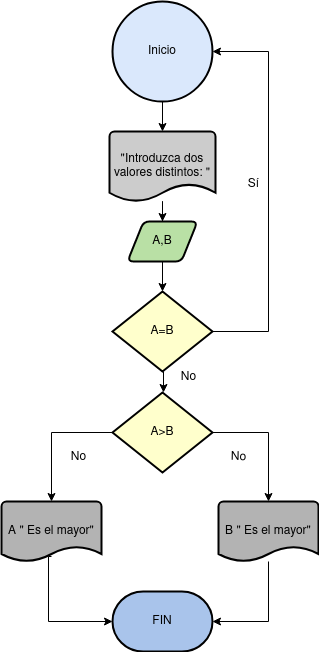

The diagram above was exported from draw.io. Its source (the exported page's mxGraphModel, read from the mxfile embedded in the PNG):
<mxGraphModel dx="1434" dy="795" grid="1" gridSize="10" guides="1" tooltips="1" connect="1" arrows="1" fold="1" page="1" pageScale="1" pageWidth="1600" pageHeight="900" math="0" shadow="0">
  <root>
    <mxCell id="0" />
    <mxCell id="1" parent="0" />
    <mxCell id="y5dp9cGty_VTsqEPSCK4-1" value="&lt;div&gt;Inicio&lt;/div&gt;" style="strokeWidth=2;html=1;shape=mxgraph.flowchart.start_2;whiteSpace=wrap;fillColor=#dae8fc;strokeColor=#000000;" vertex="1" parent="1">
      <mxGeometry x="364" y="20" width="100" height="100" as="geometry" />
    </mxCell>
    <mxCell id="y5dp9cGty_VTsqEPSCK4-6" value="" style="edgeStyle=orthogonalEdgeStyle;rounded=0;orthogonalLoop=1;jettySize=auto;html=1;" edge="1" parent="1" source="y5dp9cGty_VTsqEPSCK4-2" target="y5dp9cGty_VTsqEPSCK4-4">
      <mxGeometry relative="1" as="geometry" />
    </mxCell>
    <mxCell id="y5dp9cGty_VTsqEPSCK4-2" value="&quot;Introduzca dos valores distintos: &quot;" style="strokeWidth=2;html=1;shape=mxgraph.flowchart.document2;whiteSpace=wrap;size=0.25;fillColor=#CCCCCC;" vertex="1" parent="1">
      <mxGeometry x="361" y="150" width="106" height="70" as="geometry" />
    </mxCell>
    <mxCell id="y5dp9cGty_VTsqEPSCK4-3" style="edgeStyle=orthogonalEdgeStyle;rounded=0;orthogonalLoop=1;jettySize=auto;html=1;entryX=0.5;entryY=0;entryDx=0;entryDy=0;entryPerimeter=0;" edge="1" parent="1" source="y5dp9cGty_VTsqEPSCK4-1" target="y5dp9cGty_VTsqEPSCK4-2">
      <mxGeometry relative="1" as="geometry" />
    </mxCell>
    <mxCell id="y5dp9cGty_VTsqEPSCK4-4" value="A,B" style="shape=parallelogram;html=1;strokeWidth=2;perimeter=parallelogramPerimeter;whiteSpace=wrap;rounded=1;arcSize=12;size=0.23;fillColor=#B9E0A5;" vertex="1" parent="1">
      <mxGeometry x="379" y="240" width="70" height="40" as="geometry" />
    </mxCell>
    <mxCell id="y5dp9cGty_VTsqEPSCK4-12" value="" style="edgeStyle=orthogonalEdgeStyle;rounded=0;orthogonalLoop=1;jettySize=auto;html=1;" edge="1" parent="1">
      <mxGeometry x="-0.0476" y="15" relative="1" as="geometry">
        <mxPoint x="415" y="390" as="sourcePoint" />
        <mxPoint x="415" y="411" as="targetPoint" />
        <mxPoint as="offset" />
      </mxGeometry>
    </mxCell>
    <mxCell id="y5dp9cGty_VTsqEPSCK4-7" value="A=B" style="strokeWidth=2;html=1;shape=mxgraph.flowchart.decision;whiteSpace=wrap;fillColor=#FFFFCC;" vertex="1" parent="1">
      <mxGeometry x="364" y="310" width="100" height="80" as="geometry" />
    </mxCell>
    <mxCell id="y5dp9cGty_VTsqEPSCK4-8" style="edgeStyle=orthogonalEdgeStyle;rounded=0;orthogonalLoop=1;jettySize=auto;html=1;entryX=0.5;entryY=0;entryDx=0;entryDy=0;entryPerimeter=0;" edge="1" parent="1" source="y5dp9cGty_VTsqEPSCK4-4" target="y5dp9cGty_VTsqEPSCK4-7">
      <mxGeometry relative="1" as="geometry" />
    </mxCell>
    <mxCell id="y5dp9cGty_VTsqEPSCK4-9" value="&lt;div&gt;&lt;br&gt;&lt;/div&gt;" style="edgeStyle=orthogonalEdgeStyle;rounded=0;orthogonalLoop=1;jettySize=auto;html=1;entryX=1;entryY=0.5;entryDx=0;entryDy=0;entryPerimeter=0;" edge="1" parent="1" source="y5dp9cGty_VTsqEPSCK4-7" target="y5dp9cGty_VTsqEPSCK4-1">
      <mxGeometry x="-0.051" y="10" relative="1" as="geometry">
        <Array as="points">
          <mxPoint x="520" y="350" />
          <mxPoint x="520" y="70" />
        </Array>
        <mxPoint as="offset" />
      </mxGeometry>
    </mxCell>
    <mxCell id="y5dp9cGty_VTsqEPSCK4-11" value="A&amp;gt;B" style="strokeWidth=2;html=1;shape=mxgraph.flowchart.decision;whiteSpace=wrap;fillColor=#FFFFCC;" vertex="1" parent="1">
      <mxGeometry x="364" y="411" width="100" height="80" as="geometry" />
    </mxCell>
    <mxCell id="y5dp9cGty_VTsqEPSCK4-14" value="A &quot; Es el mayor&quot;" style="strokeWidth=2;html=1;shape=mxgraph.flowchart.document2;whiteSpace=wrap;size=0.25;fillColor=#B3B3B3;" vertex="1" parent="1">
      <mxGeometry x="253" y="520" width="100" height="60" as="geometry" />
    </mxCell>
    <mxCell id="y5dp9cGty_VTsqEPSCK4-15" value="B &quot; Es el mayor&quot;" style="strokeWidth=2;html=1;shape=mxgraph.flowchart.document2;whiteSpace=wrap;size=0.25;fillColor=#B3B3B3;" vertex="1" parent="1">
      <mxGeometry x="470" y="520" width="100" height="60" as="geometry" />
    </mxCell>
    <mxCell id="y5dp9cGty_VTsqEPSCK4-16" value="" style="edgeStyle=orthogonalEdgeStyle;rounded=0;orthogonalLoop=1;jettySize=auto;html=1;entryX=0.5;entryY=0;entryDx=0;entryDy=0;entryPerimeter=0;" edge="1" parent="1" source="y5dp9cGty_VTsqEPSCK4-11" target="y5dp9cGty_VTsqEPSCK4-14">
      <mxGeometry x="0.3846" y="17" relative="1" as="geometry">
        <mxPoint as="offset" />
      </mxGeometry>
    </mxCell>
    <mxCell id="y5dp9cGty_VTsqEPSCK4-17" value="" style="edgeStyle=orthogonalEdgeStyle;rounded=0;orthogonalLoop=1;jettySize=auto;html=1;entryX=0.5;entryY=0;entryDx=0;entryDy=0;entryPerimeter=0;" edge="1" parent="1" source="y5dp9cGty_VTsqEPSCK4-11" target="y5dp9cGty_VTsqEPSCK4-15">
      <mxGeometry x="0.36" y="-20" relative="1" as="geometry">
        <mxPoint as="offset" />
      </mxGeometry>
    </mxCell>
    <mxCell id="y5dp9cGty_VTsqEPSCK4-19" value="FIN" style="strokeWidth=2;html=1;shape=mxgraph.flowchart.terminator;whiteSpace=wrap;fillColor=#A9C4EB;" vertex="1" parent="1">
      <mxGeometry x="364" y="610" width="100" height="60" as="geometry" />
    </mxCell>
    <mxCell id="y5dp9cGty_VTsqEPSCK4-20" style="edgeStyle=orthogonalEdgeStyle;rounded=0;orthogonalLoop=1;jettySize=auto;html=1;entryX=0;entryY=0.5;entryDx=0;entryDy=0;entryPerimeter=0;exitX=0.5;exitY=0.917;exitDx=0;exitDy=0;exitPerimeter=0;" edge="1" parent="1" source="y5dp9cGty_VTsqEPSCK4-14" target="y5dp9cGty_VTsqEPSCK4-19">
      <mxGeometry relative="1" as="geometry">
        <Array as="points">
          <mxPoint x="300" y="575" />
          <mxPoint x="300" y="640" />
        </Array>
      </mxGeometry>
    </mxCell>
    <mxCell id="y5dp9cGty_VTsqEPSCK4-21" style="edgeStyle=orthogonalEdgeStyle;rounded=0;orthogonalLoop=1;jettySize=auto;html=1;entryX=1;entryY=0.5;entryDx=0;entryDy=0;entryPerimeter=0;" edge="1" parent="1" source="y5dp9cGty_VTsqEPSCK4-15" target="y5dp9cGty_VTsqEPSCK4-19">
      <mxGeometry relative="1" as="geometry">
        <Array as="points">
          <mxPoint x="520" y="640" />
        </Array>
      </mxGeometry>
    </mxCell>
    <mxCell id="y5dp9cGty_VTsqEPSCK4-22" value="Sí" style="text;html=1;align=center;verticalAlign=middle;resizable=0;points=[];autosize=1;strokeColor=none;fillColor=none;" vertex="1" parent="1">
      <mxGeometry x="490" y="188" width="30" height="30" as="geometry" />
    </mxCell>
    <mxCell id="y5dp9cGty_VTsqEPSCK4-23" value="No" style="text;html=1;align=center;verticalAlign=middle;resizable=0;points=[];autosize=1;strokeColor=none;fillColor=none;rotation=1;" vertex="1" parent="1">
      <mxGeometry x="470" y="461" width="40" height="30" as="geometry" />
    </mxCell>
    <mxCell id="y5dp9cGty_VTsqEPSCK4-24" value="No" style="text;html=1;align=center;verticalAlign=middle;resizable=0;points=[];autosize=1;strokeColor=none;fillColor=none;" vertex="1" parent="1">
      <mxGeometry x="310" y="461" width="40" height="30" as="geometry" />
    </mxCell>
    <mxCell id="y5dp9cGty_VTsqEPSCK4-25" value="No" style="text;html=1;align=center;verticalAlign=middle;resizable=0;points=[];autosize=1;strokeColor=none;fillColor=none;" vertex="1" parent="1">
      <mxGeometry x="420" y="381" width="40" height="30" as="geometry" />
    </mxCell>
  </root>
</mxGraphModel>